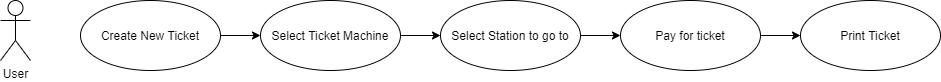

The diagram above was exported from draw.io. Its source (the exported page's mxGraphModel, read from the mxfile embedded in the PNG):
<mxGraphModel dx="1550" dy="868" grid="1" gridSize="10" guides="1" tooltips="1" connect="1" arrows="1" fold="1" page="1" pageScale="1" pageWidth="827" pageHeight="1169" math="0" shadow="0">
  <root>
    <mxCell id="0" />
    <mxCell id="1" parent="0" />
    <mxCell id="EISD_g16uhwofZvn2yUO-7" value="" style="edgeStyle=orthogonalEdgeStyle;rounded=0;orthogonalLoop=1;jettySize=auto;html=1;" edge="1" parent="1" source="EISD_g16uhwofZvn2yUO-1" target="EISD_g16uhwofZvn2yUO-2">
      <mxGeometry relative="1" as="geometry" />
    </mxCell>
    <mxCell id="EISD_g16uhwofZvn2yUO-1" value="Create New Ticket" style="ellipse;whiteSpace=wrap;html=1;" vertex="1" parent="1">
      <mxGeometry x="160" y="220" width="140" height="70" as="geometry" />
    </mxCell>
    <mxCell id="EISD_g16uhwofZvn2yUO-8" value="" style="edgeStyle=orthogonalEdgeStyle;rounded=0;orthogonalLoop=1;jettySize=auto;html=1;" edge="1" parent="1" source="EISD_g16uhwofZvn2yUO-2" target="EISD_g16uhwofZvn2yUO-3">
      <mxGeometry relative="1" as="geometry" />
    </mxCell>
    <mxCell id="EISD_g16uhwofZvn2yUO-2" value="Select Ticket Machine" style="ellipse;whiteSpace=wrap;html=1;" vertex="1" parent="1">
      <mxGeometry x="340" y="220" width="140" height="70" as="geometry" />
    </mxCell>
    <mxCell id="EISD_g16uhwofZvn2yUO-9" value="" style="edgeStyle=orthogonalEdgeStyle;rounded=0;orthogonalLoop=1;jettySize=auto;html=1;" edge="1" parent="1" source="EISD_g16uhwofZvn2yUO-3" target="EISD_g16uhwofZvn2yUO-4">
      <mxGeometry relative="1" as="geometry" />
    </mxCell>
    <mxCell id="EISD_g16uhwofZvn2yUO-3" value="Select Station to go to" style="ellipse;whiteSpace=wrap;html=1;" vertex="1" parent="1">
      <mxGeometry x="520" y="220" width="140" height="70" as="geometry" />
    </mxCell>
    <mxCell id="EISD_g16uhwofZvn2yUO-10" value="" style="edgeStyle=orthogonalEdgeStyle;rounded=0;orthogonalLoop=1;jettySize=auto;html=1;" edge="1" parent="1" source="EISD_g16uhwofZvn2yUO-4" target="EISD_g16uhwofZvn2yUO-5">
      <mxGeometry relative="1" as="geometry" />
    </mxCell>
    <mxCell id="EISD_g16uhwofZvn2yUO-4" value="Pay for ticket" style="ellipse;whiteSpace=wrap;html=1;" vertex="1" parent="1">
      <mxGeometry x="700" y="220" width="140" height="70" as="geometry" />
    </mxCell>
    <mxCell id="EISD_g16uhwofZvn2yUO-5" value="Print Ticket" style="ellipse;whiteSpace=wrap;html=1;" vertex="1" parent="1">
      <mxGeometry x="880" y="220" width="140" height="70" as="geometry" />
    </mxCell>
    <mxCell id="EISD_g16uhwofZvn2yUO-6" value="User" style="shape=umlActor;html=1;verticalLabelPosition=bottom;verticalAlign=top;align=center;" vertex="1" parent="1">
      <mxGeometry x="80" y="220" width="30" height="60" as="geometry" />
    </mxCell>
  </root>
</mxGraphModel>